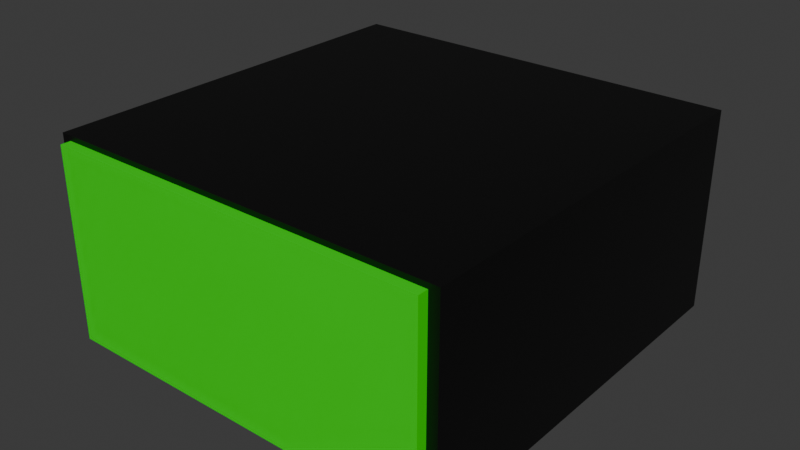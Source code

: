 # Source: Conveyor.blend  (saved by Blender 5.0.118; exported with 4.5.12 LTS)
import bpy
from mathutils import Matrix  # noqa: F401  (used for matrix-valued properties, if any)

bpy.ops.wm.read_factory_settings(use_empty=True)
scene = bpy.context.scene
scene.name = 'Scene'

# ---- collections
col_collection = bpy.data.collections.new('Collection'); scene.collection.children.link(col_collection)

# ---- materials (node trees are filled in below, after node groups)
mat_base = bpy.data.materials.new('Base')
mat_base.use_backface_culling_lightprobe_volume = False
mat_input = bpy.data.materials.new('Input')
mat_output = bpy.data.materials.new('Output')

# ---- material node trees
mat_base.use_nodes = True; mat_base.node_tree.nodes.clear()
_N = mat_base.node_tree.nodes; _L = mat_base.node_tree.links
n0 = _N.new('ShaderNodeBsdfPrincipled'); n0.name = 'Principled BSDF'; n0.location = (-200, 100)
n0.inputs[0].default_value = (0.0, 0.0, 0.0, 1.0)
n1 = _N.new('ShaderNodeOutputMaterial'); n1.name = 'Material Output'; n1.location = (200, 100)
_L.new(n0.outputs[0], n1.inputs[0])
n1.is_active_output = True
mat_input.use_nodes = True; mat_input.node_tree.nodes.clear()
_N = mat_input.node_tree.nodes; _L = mat_input.node_tree.links
n0 = _N.new('ShaderNodeBsdfPrincipled'); n0.name = 'Principled BSDF'; n0.location = (-200, 100)
n0.inputs[0].default_value = (0.002102, 0.8, 0.0, 1.0)
n1 = _N.new('ShaderNodeOutputMaterial'); n1.name = 'Material Output'; n1.location = (200, 100)
_L.new(n0.outputs[0], n1.inputs[0])
n1.is_active_output = True
mat_output.use_nodes = True; mat_output.node_tree.nodes.clear()
_N = mat_output.node_tree.nodes; _L = mat_output.node_tree.links
n0 = _N.new('ShaderNodeBsdfPrincipled'); n0.name = 'Principled BSDF'; n0.location = (-200, 100)
n0.inputs[0].default_value = (0.8, 0.0, 0.002828, 1.0)
n1 = _N.new('ShaderNodeOutputMaterial'); n1.name = 'Material Output'; n1.location = (200, 100)
_L.new(n0.outputs[0], n1.inputs[0])
n1.is_active_output = True

# ---- world
world_world = bpy.data.worlds.new('World'); scene.world = world_world
world_world.use_nodes = True; world_world.node_tree.nodes.clear()
_N = world_world.node_tree.nodes; _L = world_world.node_tree.links
n0 = _N.new('ShaderNodeOutputWorld'); n0.name = 'World Output'; n0.location = (200, 100)
n1 = _N.new('ShaderNodeBackground'); n1.name = 'Background'; n1.location = (-200, 100)
n1.inputs[0].default_value = (0.05088, 0.05088, 0.05088, 1.0)
_L.new(n1.outputs[0], n0.inputs[0])
n0.is_active_output = True
world_world.color = (0.05088, 0.05088, 0.05088)
world_world.sun_shadow_jitter_overblur = 0.0

# ---- meshes
me_cube_001 = bpy.data.meshes.new('Cube.001')
me_cube_001.from_pydata([(-1.0, -1.0, -0.5), (-1.0, -1.0, 0.5), (-1.0, 1.0, -0.5), (-1.0, 1.0, 0.5), (1.0, -1.0, -0.5), (1.0, -1.0, 0.5), (1.0, 1.0, -0.5), (1.0, 1.0, 0.5)], [], [(0, 1, 3, 2), (2, 3, 7, 6), (6, 7, 5, 4), (4, 5, 1, 0), (2, 6, 4, 0), (7, 3, 1, 5)])
_uv = me_cube_001.uv_layers.new(name='UVMap')
_uv.uv.foreach_set('vector', [0.375, 0.0, 0.625, 0.0, 0.625, 0.25, 0.375, 0.25, 0.375, 0.25, 0.625, 0.25, 0.625, 0.5, 0.375, 0.5, 0.375, 0.5, 0.625, 0.5, 0.625, 0.75, 0.375, 0.75, 0.375, 0.75, 0.625, 0.75, 0.625, 1.0, 0.375, 1.0, 0.125, 0.5, 0.375, 0.5, 0.375, 0.75, 0.125, 0.75, 0.625, 0.5, 0.875, 0.5, 0.875, 0.75, 0.625, 0.75])
me_cube_001.materials.append(mat_base)
me_cube_001.update()
me_cube = bpy.data.meshes.new('Cube')
me_cube.from_pydata([(-1.0, -1.0, -1.0), (-1.0, -1.0, 1.0), (-1.0, 1.0, -1.0), (-1.0, 1.0, 1.0), (1.0, -1.0, -1.0), (1.0, -1.0, 1.0), (1.0, 1.0, -1.0), (1.0, 1.0, 1.0)], [], [(0, 1, 3, 2), (2, 3, 7, 6), (6, 7, 5, 4), (4, 5, 1, 0), (2, 6, 4, 0), (7, 3, 1, 5)])
_uv = me_cube.uv_layers.new(name='UVMap')
_uv.uv.foreach_set('vector', [0.375, 0.0, 0.625, 0.0, 0.625, 0.25, 0.375, 0.25, 0.375, 0.25, 0.625, 0.25, 0.625, 0.5, 0.375, 0.5, 0.375, 0.5, 0.625, 0.5, 0.625, 0.75, 0.375, 0.75, 0.375, 0.75, 0.625, 0.75, 0.625, 1.0, 0.375, 1.0, 0.125, 0.5, 0.375, 0.5, 0.375, 0.75, 0.125, 0.75, 0.625, 0.5, 0.875, 0.5, 0.875, 0.75, 0.625, 0.75])
me_cube.materials.append(mat_input)
me_cube.update()
me_cube_002 = bpy.data.meshes.new('Cube.002')
me_cube_002.from_pydata([(-1.0, -1.0, -1.0), (-1.0, -1.0, 1.0), (-1.0, 1.0, -1.0), (-1.0, 1.0, 1.0), (1.0, -1.0, -1.0), (1.0, -1.0, 1.0), (1.0, 1.0, -1.0), (1.0, 1.0, 1.0)], [], [(0, 1, 3, 2), (2, 3, 7, 6), (6, 7, 5, 4), (4, 5, 1, 0), (2, 6, 4, 0), (7, 3, 1, 5)])
_uv = me_cube_002.uv_layers.new(name='UVMap')
_uv.uv.foreach_set('vector', [0.375, 0.0, 0.625, 0.0, 0.625, 0.25, 0.375, 0.25, 0.375, 0.25, 0.625, 0.25, 0.625, 0.5, 0.375, 0.5, 0.375, 0.5, 0.625, 0.5, 0.625, 0.75, 0.375, 0.75, 0.375, 0.75, 0.625, 0.75, 0.625, 1.0, 0.375, 1.0, 0.125, 0.5, 0.375, 0.5, 0.375, 0.75, 0.125, 0.75, 0.625, 0.5, 0.875, 0.5, 0.875, 0.75, 0.625, 0.75])
me_cube_002.materials.append(mat_output)
me_cube_002.update()

# ---- objects
ob_conveyor = bpy.data.objects.new('Conveyor', me_cube_001)
ob_input = bpy.data.objects.new('Input', me_cube)
ob_output = bpy.data.objects.new('Output', me_cube_002)

# ---- transforms, parenting, visibility, modifiers, constraints
ob_conveyor.location = (0.0, 0.0, 0.0)
ob_input.location = (0.0, -0.8, 0.0)
ob_input.scale = (0.95, 0.25, 0.475)
ob_output.location = (0.0, 0.8, 0.0)
ob_output.scale = (0.95, 0.25, 0.475)

# ---- collection membership
col_collection.objects.link(ob_conveyor)
col_collection.objects.link(ob_input)
col_collection.objects.link(ob_output)

# ---- scene / render settings (as saved in the file)
scene.frame_start = 1; scene.frame_end = 250; scene.frame_set(1)
scene.render.engine = 'BLENDER_EEVEE_NEXT'
scene.render.bake_bias = 0.0
scene.render.bake_samples = 0
bpy.context.view_layer.update()

# ---- added for rendering (the .blend has no active camera and no usable light): camera, sun
cam_auto = bpy.data.cameras.new('AutoCamera')
cam_auto.lens = 50.0
cam_auto.sensor_width = 36.0
cam_auto.clip_end = 1000.0
ob_auto_camera = bpy.data.objects.new('AutoCamera', cam_auto)
scene.collection.objects.link(ob_auto_camera)
ob_auto_camera.location = (2.83819, -3.40583, 2.27055)
ob_auto_camera.rotation_euler = (1.09748, -7.21219e-08, 0.694738)
scene.camera = ob_auto_camera
light_auto_sun = bpy.data.lights.new('AutoSun', 'SUN')
light_auto_sun.energy = 3.0
light_auto_sun.angle = 0.0523599
ob_auto_sun = bpy.data.objects.new('AutoSun', light_auto_sun)
scene.collection.objects.link(ob_auto_sun)
ob_auto_sun.rotation_euler = (0.872665, 0.174533, 0.523599)
bpy.context.view_layer.update()
